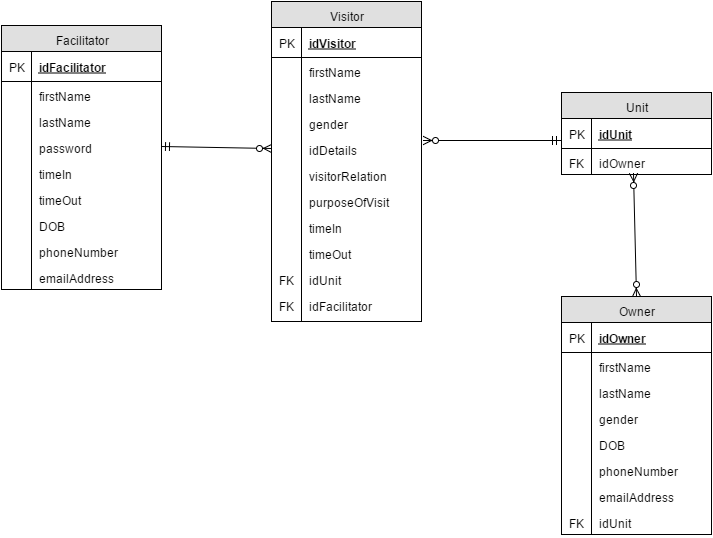

The diagram above was exported from draw.io. Its source (the exported page's mxGraphModel, read from the mxfile embedded in the PNG):
<mxGraphModel dx="1430" dy="1118" grid="1" gridSize="10" guides="1" tooltips="1" connect="1" arrows="1" fold="1" page="0" pageScale="1" pageWidth="826" pageHeight="1169" background="#ffffff" math="0">
  <root>
    <mxCell id="0" style=";html=1;" />
    <mxCell id="1" style=";html=1;" parent="0" />
    <mxCell id="116" value="Facilitator" style="swimlane;html=1;fontStyle=0;childLayout=stackLayout;horizontal=1;startSize=26;fillColor=#e0e0e0;horizontalStack=0;resizeParent=1;resizeLast=0;collapsible=1;marginBottom=0;swimlaneFillColor=#ffffff;shadow=0;" parent="1" vertex="1">
      <mxGeometry x="390" y="-139" width="160" height="264" as="geometry">
        <mxRectangle x="410" y="30" width="60" height="26" as="alternateBounds" />
      </mxGeometry>
    </mxCell>
    <mxCell id="117" value="idFacilitator" style="shape=partialRectangle;top=0;left=0;right=0;bottom=1;html=1;align=left;verticalAlign=middle;fillColor=none;spacingLeft=34;spacingRight=4;whiteSpace=wrap;overflow=hidden;rotatable=0;points=[[0,0.5],[1,0.5]];portConstraint=eastwest;dropTarget=0;fontStyle=5;" parent="116" vertex="1">
      <mxGeometry y="26" width="160" height="30" as="geometry" />
    </mxCell>
    <mxCell id="118" value="PK" style="shape=partialRectangle;top=0;left=0;bottom=0;html=1;fillColor=none;align=left;verticalAlign=middle;spacingLeft=4;spacingRight=4;whiteSpace=wrap;overflow=hidden;rotatable=0;points=[];portConstraint=eastwest;part=1;" parent="117" vertex="1" connectable="0">
      <mxGeometry width="30" height="30" as="geometry" />
    </mxCell>
    <mxCell id="119" value="firstName" style="shape=partialRectangle;top=0;left=0;right=0;bottom=0;html=1;align=left;verticalAlign=top;fillColor=none;spacingLeft=34;spacingRight=4;whiteSpace=wrap;overflow=hidden;rotatable=0;points=[[0,0.5],[1,0.5]];portConstraint=eastwest;dropTarget=0;" parent="116" vertex="1">
      <mxGeometry y="56" width="160" height="26" as="geometry" />
    </mxCell>
    <mxCell id="120" value="" style="shape=partialRectangle;top=0;left=0;bottom=0;html=1;fillColor=none;align=left;verticalAlign=top;spacingLeft=4;spacingRight=4;whiteSpace=wrap;overflow=hidden;rotatable=0;points=[];portConstraint=eastwest;part=1;" parent="119" vertex="1" connectable="0">
      <mxGeometry width="30" height="26" as="geometry" />
    </mxCell>
    <mxCell id="121" value="lastName" style="shape=partialRectangle;top=0;left=0;right=0;bottom=0;html=1;align=left;verticalAlign=top;fillColor=none;spacingLeft=34;spacingRight=4;whiteSpace=wrap;overflow=hidden;rotatable=0;points=[[0,0.5],[1,0.5]];portConstraint=eastwest;dropTarget=0;" parent="116" vertex="1">
      <mxGeometry y="82" width="160" height="26" as="geometry" />
    </mxCell>
    <mxCell id="122" value="" style="shape=partialRectangle;top=0;left=0;bottom=0;html=1;fillColor=none;align=left;verticalAlign=top;spacingLeft=4;spacingRight=4;whiteSpace=wrap;overflow=hidden;rotatable=0;points=[];portConstraint=eastwest;part=1;" parent="121" vertex="1" connectable="0">
      <mxGeometry width="30" height="26" as="geometry" />
    </mxCell>
    <mxCell id="130" value="password" style="shape=partialRectangle;top=0;left=0;right=0;bottom=0;html=1;align=left;verticalAlign=top;fillColor=none;spacingLeft=34;spacingRight=4;whiteSpace=wrap;overflow=hidden;rotatable=0;points=[[0,0.5],[1,0.5]];portConstraint=eastwest;dropTarget=0;" parent="116" vertex="1">
      <mxGeometry y="108" width="160" height="26" as="geometry" />
    </mxCell>
    <mxCell id="131" value="" style="shape=partialRectangle;top=0;left=0;bottom=0;html=1;fillColor=none;align=left;verticalAlign=top;spacingLeft=4;spacingRight=4;whiteSpace=wrap;overflow=hidden;rotatable=0;points=[];portConstraint=eastwest;part=1;" parent="130" vertex="1" connectable="0">
      <mxGeometry width="30" height="26" as="geometry" />
    </mxCell>
    <mxCell id="132" value="timeIn" style="shape=partialRectangle;top=0;left=0;right=0;bottom=0;html=1;align=left;verticalAlign=top;fillColor=none;spacingLeft=34;spacingRight=4;whiteSpace=wrap;overflow=hidden;rotatable=0;points=[[0,0.5],[1,0.5]];portConstraint=eastwest;dropTarget=0;" parent="116" vertex="1">
      <mxGeometry y="134" width="160" height="26" as="geometry" />
    </mxCell>
    <mxCell id="133" value="" style="shape=partialRectangle;top=0;left=0;bottom=0;html=1;fillColor=none;align=left;verticalAlign=top;spacingLeft=4;spacingRight=4;whiteSpace=wrap;overflow=hidden;rotatable=0;points=[];portConstraint=eastwest;part=1;" parent="132" vertex="1" connectable="0">
      <mxGeometry width="30" height="26" as="geometry" />
    </mxCell>
    <mxCell id="134" value="timeOut" style="shape=partialRectangle;top=0;left=0;right=0;bottom=0;html=1;align=left;verticalAlign=top;fillColor=none;spacingLeft=34;spacingRight=4;whiteSpace=wrap;overflow=hidden;rotatable=0;points=[[0,0.5],[1,0.5]];portConstraint=eastwest;dropTarget=0;" parent="116" vertex="1">
      <mxGeometry y="160" width="160" height="26" as="geometry" />
    </mxCell>
    <mxCell id="135" value="" style="shape=partialRectangle;top=0;left=0;bottom=0;html=1;fillColor=none;align=left;verticalAlign=top;spacingLeft=4;spacingRight=4;whiteSpace=wrap;overflow=hidden;rotatable=0;points=[];portConstraint=eastwest;part=1;" parent="134" vertex="1" connectable="0">
      <mxGeometry width="30" height="26" as="geometry" />
    </mxCell>
    <mxCell id="160" value="DOB" style="shape=partialRectangle;top=0;left=0;right=0;bottom=0;html=1;align=left;verticalAlign=top;fillColor=none;spacingLeft=34;spacingRight=4;whiteSpace=wrap;overflow=hidden;rotatable=0;points=[[0,0.5],[1,0.5]];portConstraint=eastwest;dropTarget=0;" parent="116" vertex="1">
      <mxGeometry y="186" width="160" height="26" as="geometry" />
    </mxCell>
    <mxCell id="161" value="" style="shape=partialRectangle;top=0;left=0;bottom=0;html=1;fillColor=none;align=left;verticalAlign=top;spacingLeft=4;spacingRight=4;whiteSpace=wrap;overflow=hidden;rotatable=0;points=[];portConstraint=eastwest;part=1;" parent="160" vertex="1" connectable="0">
      <mxGeometry width="30" height="26" as="geometry" />
    </mxCell>
    <mxCell id="162" value="phoneNumber" style="shape=partialRectangle;top=0;left=0;right=0;bottom=0;html=1;align=left;verticalAlign=top;fillColor=none;spacingLeft=34;spacingRight=4;whiteSpace=wrap;overflow=hidden;rotatable=0;points=[[0,0.5],[1,0.5]];portConstraint=eastwest;dropTarget=0;" parent="116" vertex="1">
      <mxGeometry y="212" width="160" height="26" as="geometry" />
    </mxCell>
    <mxCell id="163" value="" style="shape=partialRectangle;top=0;left=0;bottom=0;html=1;fillColor=none;align=left;verticalAlign=top;spacingLeft=4;spacingRight=4;whiteSpace=wrap;overflow=hidden;rotatable=0;points=[];portConstraint=eastwest;part=1;" parent="162" vertex="1" connectable="0">
      <mxGeometry width="30" height="26" as="geometry" />
    </mxCell>
    <mxCell id="235" value="emailAddress" style="shape=partialRectangle;top=0;left=0;right=0;bottom=0;html=1;align=left;verticalAlign=top;fillColor=none;spacingLeft=34;spacingRight=4;whiteSpace=wrap;overflow=hidden;rotatable=0;points=[[0,0.5],[1,0.5]];portConstraint=eastwest;dropTarget=0;" parent="116" vertex="1">
      <mxGeometry y="238" width="160" height="26" as="geometry" />
    </mxCell>
    <mxCell id="236" value="" style="shape=partialRectangle;top=0;left=0;bottom=0;html=1;fillColor=none;align=left;verticalAlign=top;spacingLeft=4;spacingRight=4;whiteSpace=wrap;overflow=hidden;rotatable=0;points=[];portConstraint=eastwest;part=1;" parent="235" vertex="1" connectable="0">
      <mxGeometry width="30" height="26" as="geometry" />
    </mxCell>
    <mxCell id="136" value="Visitor" style="swimlane;html=1;fontStyle=0;childLayout=stackLayout;horizontal=1;startSize=26;fillColor=#e0e0e0;horizontalStack=0;resizeParent=1;resizeLast=0;collapsible=1;marginBottom=0;swimlaneFillColor=#ffffff;shadow=0;" parent="1" vertex="1">
      <mxGeometry x="660" y="-163" width="150" height="320" as="geometry">
        <mxRectangle x="410" y="30" width="60" height="26" as="alternateBounds" />
      </mxGeometry>
    </mxCell>
    <mxCell id="137" value="idVisitor" style="shape=partialRectangle;top=0;left=0;right=0;bottom=1;html=1;align=left;verticalAlign=middle;fillColor=none;spacingLeft=34;spacingRight=4;whiteSpace=wrap;overflow=hidden;rotatable=0;points=[[0,0.5],[1,0.5]];portConstraint=eastwest;dropTarget=0;fontStyle=5;" parent="136" vertex="1">
      <mxGeometry y="26" width="150" height="30" as="geometry" />
    </mxCell>
    <mxCell id="138" value="PK" style="shape=partialRectangle;top=0;left=0;bottom=0;html=1;fillColor=none;align=left;verticalAlign=middle;spacingLeft=4;spacingRight=4;whiteSpace=wrap;overflow=hidden;rotatable=0;points=[];portConstraint=eastwest;part=1;" parent="137" vertex="1" connectable="0">
      <mxGeometry width="30" height="30" as="geometry" />
    </mxCell>
    <mxCell id="139" value="firstName" style="shape=partialRectangle;top=0;left=0;right=0;bottom=0;html=1;align=left;verticalAlign=top;fillColor=none;spacingLeft=34;spacingRight=4;whiteSpace=wrap;overflow=hidden;rotatable=0;points=[[0,0.5],[1,0.5]];portConstraint=eastwest;dropTarget=0;" parent="136" vertex="1">
      <mxGeometry y="56" width="150" height="26" as="geometry" />
    </mxCell>
    <mxCell id="140" value="" style="shape=partialRectangle;top=0;left=0;bottom=0;html=1;fillColor=none;align=left;verticalAlign=top;spacingLeft=4;spacingRight=4;whiteSpace=wrap;overflow=hidden;rotatable=0;points=[];portConstraint=eastwest;part=1;" parent="139" vertex="1" connectable="0">
      <mxGeometry width="30" height="26" as="geometry" />
    </mxCell>
    <mxCell id="141" value="lastName" style="shape=partialRectangle;top=0;left=0;right=0;bottom=0;html=1;align=left;verticalAlign=top;fillColor=none;spacingLeft=34;spacingRight=4;whiteSpace=wrap;overflow=hidden;rotatable=0;points=[[0,0.5],[1,0.5]];portConstraint=eastwest;dropTarget=0;" parent="136" vertex="1">
      <mxGeometry y="82" width="150" height="26" as="geometry" />
    </mxCell>
    <mxCell id="142" value="" style="shape=partialRectangle;top=0;left=0;bottom=0;html=1;fillColor=none;align=left;verticalAlign=top;spacingLeft=4;spacingRight=4;whiteSpace=wrap;overflow=hidden;rotatable=0;points=[];portConstraint=eastwest;part=1;" parent="141" vertex="1" connectable="0">
      <mxGeometry width="30" height="26" as="geometry" />
    </mxCell>
    <mxCell id="156" value="gender" style="shape=partialRectangle;top=0;left=0;right=0;bottom=0;html=1;align=left;verticalAlign=top;fillColor=none;spacingLeft=34;spacingRight=4;whiteSpace=wrap;overflow=hidden;rotatable=0;points=[[0,0.5],[1,0.5]];portConstraint=eastwest;dropTarget=0;" parent="136" vertex="1">
      <mxGeometry y="108" width="150" height="26" as="geometry" />
    </mxCell>
    <mxCell id="157" value="" style="shape=partialRectangle;top=0;left=0;bottom=0;html=1;fillColor=none;align=left;verticalAlign=top;spacingLeft=4;spacingRight=4;whiteSpace=wrap;overflow=hidden;rotatable=0;points=[];portConstraint=eastwest;part=1;" parent="156" vertex="1" connectable="0">
      <mxGeometry width="30" height="26" as="geometry" />
    </mxCell>
    <mxCell id="154" value="idDetails" style="shape=partialRectangle;top=0;left=0;right=0;bottom=0;html=1;align=left;verticalAlign=top;fillColor=none;spacingLeft=34;spacingRight=4;whiteSpace=wrap;overflow=hidden;rotatable=0;points=[[0,0.5],[1,0.5]];portConstraint=eastwest;dropTarget=0;" parent="136" vertex="1">
      <mxGeometry y="134" width="150" height="26" as="geometry" />
    </mxCell>
    <mxCell id="155" value="" style="shape=partialRectangle;top=0;left=0;bottom=0;html=1;fillColor=none;align=left;verticalAlign=top;spacingLeft=4;spacingRight=4;whiteSpace=wrap;overflow=hidden;rotatable=0;points=[];portConstraint=eastwest;part=1;" parent="154" vertex="1" connectable="0">
      <mxGeometry width="30" height="26" as="geometry" />
    </mxCell>
    <mxCell id="147" value="visitorRelation" style="shape=partialRectangle;top=0;left=0;right=0;bottom=0;html=1;align=left;verticalAlign=top;fillColor=none;spacingLeft=34;spacingRight=4;whiteSpace=wrap;overflow=hidden;rotatable=0;points=[[0,0.5],[1,0.5]];portConstraint=eastwest;dropTarget=0;" parent="136" vertex="1">
      <mxGeometry y="160" width="150" height="26" as="geometry" />
    </mxCell>
    <mxCell id="148" value="" style="shape=partialRectangle;top=0;left=0;bottom=0;html=1;fillColor=none;align=left;verticalAlign=top;spacingLeft=4;spacingRight=4;whiteSpace=wrap;overflow=hidden;rotatable=0;points=[];portConstraint=eastwest;part=1;" parent="147" vertex="1" connectable="0">
      <mxGeometry width="30" height="26" as="geometry" />
    </mxCell>
    <mxCell id="143" value="purposeOfVisit" style="shape=partialRectangle;top=0;left=0;right=0;bottom=0;html=1;align=left;verticalAlign=top;fillColor=none;spacingLeft=34;spacingRight=4;whiteSpace=wrap;overflow=hidden;rotatable=0;points=[[0,0.5],[1,0.5]];portConstraint=eastwest;dropTarget=0;" parent="136" vertex="1">
      <mxGeometry y="186" width="150" height="26" as="geometry" />
    </mxCell>
    <mxCell id="144" value="" style="shape=partialRectangle;top=0;left=0;bottom=0;html=1;fillColor=none;align=left;verticalAlign=top;spacingLeft=4;spacingRight=4;whiteSpace=wrap;overflow=hidden;rotatable=0;points=[];portConstraint=eastwest;part=1;" parent="143" vertex="1" connectable="0">
      <mxGeometry width="30" height="26" as="geometry" />
    </mxCell>
    <mxCell id="150" value="timeIn" style="shape=partialRectangle;top=0;left=0;right=0;bottom=0;html=1;align=left;verticalAlign=top;fillColor=none;spacingLeft=34;spacingRight=4;whiteSpace=wrap;overflow=hidden;rotatable=0;points=[[0,0.5],[1,0.5]];portConstraint=eastwest;dropTarget=0;" parent="136" vertex="1">
      <mxGeometry y="212" width="150" height="26" as="geometry" />
    </mxCell>
    <mxCell id="151" value="" style="shape=partialRectangle;top=0;left=0;bottom=0;html=1;fillColor=none;align=left;verticalAlign=top;spacingLeft=4;spacingRight=4;whiteSpace=wrap;overflow=hidden;rotatable=0;points=[];portConstraint=eastwest;part=1;" parent="150" vertex="1" connectable="0">
      <mxGeometry width="30" height="26" as="geometry" />
    </mxCell>
    <mxCell id="152" value="timeOut" style="shape=partialRectangle;top=0;left=0;right=0;bottom=0;html=1;align=left;verticalAlign=top;fillColor=none;spacingLeft=34;spacingRight=4;whiteSpace=wrap;overflow=hidden;rotatable=0;points=[[0,0.5],[1,0.5]];portConstraint=eastwest;dropTarget=0;" parent="136" vertex="1">
      <mxGeometry y="238" width="150" height="26" as="geometry" />
    </mxCell>
    <mxCell id="153" value="" style="shape=partialRectangle;top=0;left=0;bottom=0;html=1;fillColor=none;align=left;verticalAlign=top;spacingLeft=4;spacingRight=4;whiteSpace=wrap;overflow=hidden;rotatable=0;points=[];portConstraint=eastwest;part=1;" parent="152" vertex="1" connectable="0">
      <mxGeometry width="30" height="26" as="geometry" />
    </mxCell>
    <mxCell id="210" value="idUnit" style="shape=partialRectangle;top=0;left=0;right=0;bottom=0;html=1;align=left;verticalAlign=top;fillColor=none;spacingLeft=34;spacingRight=4;whiteSpace=wrap;overflow=hidden;rotatable=0;points=[[0,0.5],[1,0.5]];portConstraint=eastwest;dropTarget=0;" parent="136" vertex="1">
      <mxGeometry y="264" width="150" height="26" as="geometry" />
    </mxCell>
    <mxCell id="211" value="FK" style="shape=partialRectangle;top=0;left=0;bottom=0;html=1;fillColor=none;align=left;verticalAlign=top;spacingLeft=4;spacingRight=4;whiteSpace=wrap;overflow=hidden;rotatable=0;points=[];portConstraint=eastwest;part=1;" parent="210" vertex="1" connectable="0">
      <mxGeometry width="30" height="26" as="geometry" />
    </mxCell>
    <mxCell id="249" value="idFacilitator" style="shape=partialRectangle;top=0;left=0;right=0;bottom=0;html=1;align=left;verticalAlign=top;fillColor=none;spacingLeft=34;spacingRight=4;whiteSpace=wrap;overflow=hidden;rotatable=0;points=[[0,0.5],[1,0.5]];portConstraint=eastwest;dropTarget=0;" parent="136" vertex="1">
      <mxGeometry y="290" width="150" height="30" as="geometry" />
    </mxCell>
    <mxCell id="250" value="FK" style="shape=partialRectangle;top=0;left=0;bottom=0;html=1;fillColor=none;align=left;verticalAlign=top;spacingLeft=4;spacingRight=4;whiteSpace=wrap;overflow=hidden;rotatable=0;points=[];portConstraint=eastwest;part=1;" parent="249" vertex="1" connectable="0">
      <mxGeometry width="30" height="30" as="geometry" />
    </mxCell>
    <mxCell id="187" value="Unit" style="swimlane;html=1;fontStyle=0;childLayout=stackLayout;horizontal=1;startSize=26;fillColor=#e0e0e0;horizontalStack=0;resizeParent=1;resizeLast=0;collapsible=1;marginBottom=0;swimlaneFillColor=#ffffff;shadow=0;" parent="1" vertex="1">
      <mxGeometry x="950" y="-72" width="150" height="82" as="geometry">
        <mxRectangle x="410" y="30" width="60" height="26" as="alternateBounds" />
      </mxGeometry>
    </mxCell>
    <mxCell id="188" value="idUnit" style="shape=partialRectangle;top=0;left=0;right=0;bottom=1;html=1;align=left;verticalAlign=middle;fillColor=none;spacingLeft=34;spacingRight=4;whiteSpace=wrap;overflow=hidden;rotatable=0;points=[[0,0.5],[1,0.5]];portConstraint=eastwest;dropTarget=0;fontStyle=5;" parent="187" vertex="1">
      <mxGeometry y="26" width="150" height="30" as="geometry" />
    </mxCell>
    <mxCell id="189" value="PK" style="shape=partialRectangle;top=0;left=0;bottom=0;html=1;fillColor=none;align=left;verticalAlign=middle;spacingLeft=4;spacingRight=4;whiteSpace=wrap;overflow=hidden;rotatable=0;points=[];portConstraint=eastwest;part=1;" parent="188" vertex="1" connectable="0">
      <mxGeometry width="30" height="30" as="geometry" />
    </mxCell>
    <mxCell id="192" value="idOwner" style="shape=partialRectangle;top=0;left=0;right=0;bottom=0;html=1;align=left;verticalAlign=top;fillColor=none;spacingLeft=34;spacingRight=4;whiteSpace=wrap;overflow=hidden;rotatable=0;points=[[0,0.5],[1,0.5]];portConstraint=eastwest;dropTarget=0;" parent="187" vertex="1">
      <mxGeometry y="56" width="150" height="26" as="geometry" />
    </mxCell>
    <mxCell id="193" value="FK" style="shape=partialRectangle;top=0;left=0;bottom=0;html=1;fillColor=none;align=left;verticalAlign=top;spacingLeft=4;spacingRight=4;whiteSpace=wrap;overflow=hidden;rotatable=0;points=[];portConstraint=eastwest;part=1;" parent="192" vertex="1" connectable="0">
      <mxGeometry width="30" height="26" as="geometry" />
    </mxCell>
    <mxCell id="212" value="Owner" style="swimlane;html=1;fontStyle=0;childLayout=stackLayout;horizontal=1;startSize=26;fillColor=#e0e0e0;horizontalStack=0;resizeParent=1;resizeLast=0;collapsible=1;marginBottom=0;swimlaneFillColor=#ffffff;shadow=0;" parent="1" vertex="1">
      <mxGeometry x="950" y="132" width="150" height="238" as="geometry">
        <mxRectangle x="410" y="30" width="60" height="26" as="alternateBounds" />
      </mxGeometry>
    </mxCell>
    <mxCell id="213" value="idOwner" style="shape=partialRectangle;top=0;left=0;right=0;bottom=1;html=1;align=left;verticalAlign=middle;fillColor=none;spacingLeft=34;spacingRight=4;whiteSpace=wrap;overflow=hidden;rotatable=0;points=[[0,0.5],[1,0.5]];portConstraint=eastwest;dropTarget=0;fontStyle=5;" parent="212" vertex="1">
      <mxGeometry y="26" width="150" height="30" as="geometry" />
    </mxCell>
    <mxCell id="214" value="PK" style="shape=partialRectangle;top=0;left=0;bottom=0;html=1;fillColor=none;align=left;verticalAlign=middle;spacingLeft=4;spacingRight=4;whiteSpace=wrap;overflow=hidden;rotatable=0;points=[];portConstraint=eastwest;part=1;" parent="213" vertex="1" connectable="0">
      <mxGeometry width="30" height="30" as="geometry" />
    </mxCell>
    <mxCell id="215" value="firstName" style="shape=partialRectangle;top=0;left=0;right=0;bottom=0;html=1;align=left;verticalAlign=top;fillColor=none;spacingLeft=34;spacingRight=4;whiteSpace=wrap;overflow=hidden;rotatable=0;points=[[0,0.5],[1,0.5]];portConstraint=eastwest;dropTarget=0;" parent="212" vertex="1">
      <mxGeometry y="56" width="150" height="26" as="geometry" />
    </mxCell>
    <mxCell id="216" value="" style="shape=partialRectangle;top=0;left=0;bottom=0;html=1;fillColor=none;align=left;verticalAlign=top;spacingLeft=4;spacingRight=4;whiteSpace=wrap;overflow=hidden;rotatable=0;points=[];portConstraint=eastwest;part=1;" parent="215" vertex="1" connectable="0">
      <mxGeometry width="30" height="26" as="geometry" />
    </mxCell>
    <mxCell id="217" value="lastName" style="shape=partialRectangle;top=0;left=0;right=0;bottom=0;html=1;align=left;verticalAlign=top;fillColor=none;spacingLeft=34;spacingRight=4;whiteSpace=wrap;overflow=hidden;rotatable=0;points=[[0,0.5],[1,0.5]];portConstraint=eastwest;dropTarget=0;" parent="212" vertex="1">
      <mxGeometry y="82" width="150" height="26" as="geometry" />
    </mxCell>
    <mxCell id="218" value="" style="shape=partialRectangle;top=0;left=0;bottom=0;html=1;fillColor=none;align=left;verticalAlign=top;spacingLeft=4;spacingRight=4;whiteSpace=wrap;overflow=hidden;rotatable=0;points=[];portConstraint=eastwest;part=1;" parent="217" vertex="1" connectable="0">
      <mxGeometry width="30" height="26" as="geometry" />
    </mxCell>
    <mxCell id="219" value="gender" style="shape=partialRectangle;top=0;left=0;right=0;bottom=0;html=1;align=left;verticalAlign=top;fillColor=none;spacingLeft=34;spacingRight=4;whiteSpace=wrap;overflow=hidden;rotatable=0;points=[[0,0.5],[1,0.5]];portConstraint=eastwest;dropTarget=0;" parent="212" vertex="1">
      <mxGeometry y="108" width="150" height="26" as="geometry" />
    </mxCell>
    <mxCell id="220" value="" style="shape=partialRectangle;top=0;left=0;bottom=0;html=1;fillColor=none;align=left;verticalAlign=top;spacingLeft=4;spacingRight=4;whiteSpace=wrap;overflow=hidden;rotatable=0;points=[];portConstraint=eastwest;part=1;" parent="219" vertex="1" connectable="0">
      <mxGeometry width="30" height="26" as="geometry" />
    </mxCell>
    <mxCell id="221" value="DOB" style="shape=partialRectangle;top=0;left=0;right=0;bottom=0;html=1;align=left;verticalAlign=top;fillColor=none;spacingLeft=34;spacingRight=4;whiteSpace=wrap;overflow=hidden;rotatable=0;points=[[0,0.5],[1,0.5]];portConstraint=eastwest;dropTarget=0;" parent="212" vertex="1">
      <mxGeometry y="134" width="150" height="26" as="geometry" />
    </mxCell>
    <mxCell id="222" value="" style="shape=partialRectangle;top=0;left=0;bottom=0;html=1;fillColor=none;align=left;verticalAlign=top;spacingLeft=4;spacingRight=4;whiteSpace=wrap;overflow=hidden;rotatable=0;points=[];portConstraint=eastwest;part=1;" parent="221" vertex="1" connectable="0">
      <mxGeometry width="30" height="26" as="geometry" />
    </mxCell>
    <mxCell id="223" value="phoneNumber" style="shape=partialRectangle;top=0;left=0;right=0;bottom=0;html=1;align=left;verticalAlign=top;fillColor=none;spacingLeft=34;spacingRight=4;whiteSpace=wrap;overflow=hidden;rotatable=0;points=[[0,0.5],[1,0.5]];portConstraint=eastwest;dropTarget=0;" parent="212" vertex="1">
      <mxGeometry y="160" width="150" height="26" as="geometry" />
    </mxCell>
    <mxCell id="224" value="" style="shape=partialRectangle;top=0;left=0;bottom=0;html=1;fillColor=none;align=left;verticalAlign=top;spacingLeft=4;spacingRight=4;whiteSpace=wrap;overflow=hidden;rotatable=0;points=[];portConstraint=eastwest;part=1;" parent="223" vertex="1" connectable="0">
      <mxGeometry width="30" height="26" as="geometry" />
    </mxCell>
    <mxCell id="225" value="emailAddress" style="shape=partialRectangle;top=0;left=0;right=0;bottom=0;html=1;align=left;verticalAlign=top;fillColor=none;spacingLeft=34;spacingRight=4;whiteSpace=wrap;overflow=hidden;rotatable=0;points=[[0,0.5],[1,0.5]];portConstraint=eastwest;dropTarget=0;" parent="212" vertex="1">
      <mxGeometry y="186" width="150" height="26" as="geometry" />
    </mxCell>
    <mxCell id="226" value="" style="shape=partialRectangle;top=0;left=0;bottom=0;html=1;fillColor=none;align=left;verticalAlign=top;spacingLeft=4;spacingRight=4;whiteSpace=wrap;overflow=hidden;rotatable=0;points=[];portConstraint=eastwest;part=1;" parent="225" vertex="1" connectable="0">
      <mxGeometry width="30" height="26" as="geometry" />
    </mxCell>
    <mxCell id="233" value="idUnit" style="shape=partialRectangle;top=0;left=0;right=0;bottom=0;html=1;align=left;verticalAlign=top;fillColor=none;spacingLeft=34;spacingRight=4;whiteSpace=wrap;overflow=hidden;rotatable=0;points=[[0,0.5],[1,0.5]];portConstraint=eastwest;dropTarget=0;" parent="212" vertex="1">
      <mxGeometry y="212" width="150" height="26" as="geometry" />
    </mxCell>
    <mxCell id="234" value="FK" style="shape=partialRectangle;top=0;left=0;bottom=0;html=1;fillColor=none;align=left;verticalAlign=top;spacingLeft=4;spacingRight=4;whiteSpace=wrap;overflow=hidden;rotatable=0;points=[];portConstraint=eastwest;part=1;" parent="233" vertex="1" connectable="0">
      <mxGeometry width="30" height="26" as="geometry" />
    </mxCell>
    <mxCell id="242" value="" style="html=1;endArrow=ERzeroToMany;startArrow=ERmandOne;exitX=-0.006;exitY=0.733;entryX=1.013;entryY=0.192;entryPerimeter=0;exitPerimeter=0;" parent="1" source="188" target="154" edge="1">
      <mxGeometry x="905" y="-62" width="100" height="100" as="geometry">
        <mxPoint x="840" y="-45" as="sourcePoint" />
        <mxPoint x="928" y="-44" as="targetPoint" />
      </mxGeometry>
    </mxCell>
    <mxCell id="247" value="" style="html=1;endArrow=ERzeroToMany;startArrow=ERmandOne;entryX=0;entryY=0.5;exitX=1;exitY=0.5;" parent="1" source="130" target="154" edge="1">
      <mxGeometry width="100" height="100" relative="1" as="geometry">
        <mxPoint x="550" y="37" as="sourcePoint" />
        <mxPoint x="650" y="-63" as="targetPoint" />
      </mxGeometry>
    </mxCell>
    <mxCell id="248" value="" style="html=1;endArrow=ERzeroToMany;endFill=1;startArrow=ERzeroToMany;exitX=0.5;exitY=0;entryX=0.48;entryY=0.962;entryPerimeter=0;" parent="1" source="212" target="192" edge="1">
      <mxGeometry width="100" height="100" relative="1" as="geometry">
        <mxPoint x="980" y="150" as="sourcePoint" />
        <mxPoint x="1028" y="43" as="targetPoint" />
        <Array as="points" />
      </mxGeometry>
    </mxCell>
  </root>
</mxGraphModel>